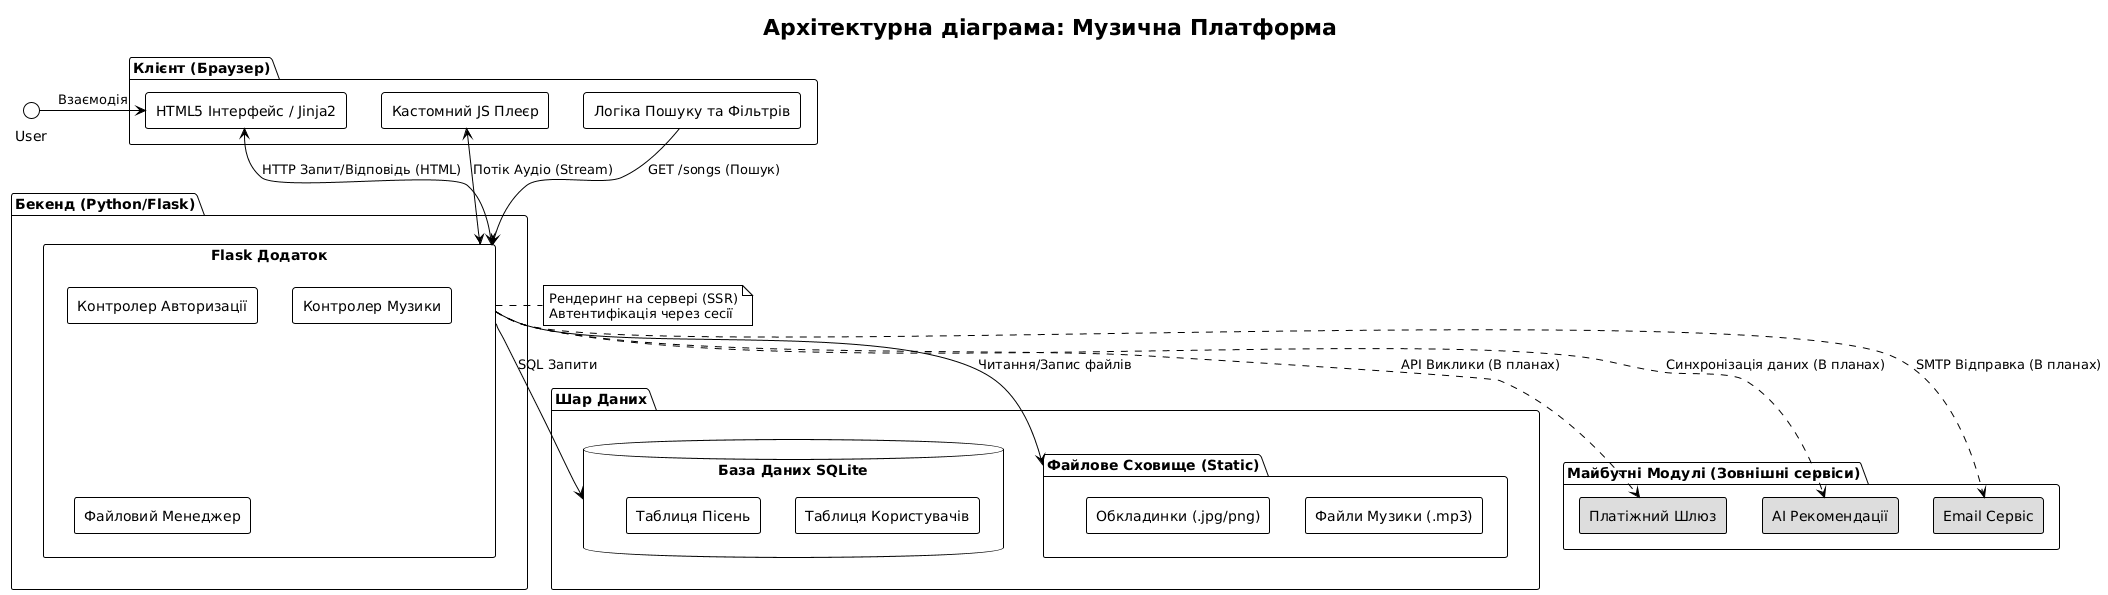

The diagram above was rendered by PlantUML. Its source (embedded in the PNG):
@startuml
!theme plain
hide stereotype
skinparam componentStyle rectangle

title Архітектурна діаграма: Музична Платформа

' --- КЛІЄНТСЬКА ЧАСТИНА ---
package "Клієнт (Браузер)" {
    [HTML5 Інтерфейс / Jinja2] as UI
    [Кастомний JS Плеєр] as Player
    [Логіка Пошуку та Фільтрів] as Search
}

' --- БЕКЕНД ---
package "Бекенд (Python/Flask)" {
    component "Flask Додаток" as App {
        [Контролер Авторизації] as Auth
        [Контролер Музики] as MusicCtrl
        [Файловий Менеджер] as FileManager
    }
}

' --- ШАР ДАНИХ ---
package "Шар Даних" {
    database "База Даних SQLite" as DB {
        [Таблиця Користувачів]
        [Таблиця Пісень]
    }
    
    folder "Файлове Сховище (Static)" as Storage {
        [Файли Музики (.mp3)]
        [Обкладинки (.jpg/png)]
    }
}

' --- МАЙБУТНІ МОДУЛІ ---
package "Майбутні Модулі (Зовнішні сервіси)" {
    [Платіжний Шлюз] as Stripe #DDDDDD
    [AI Рекомендації] as AI #DDDDDD
    [Email Сервіс] as Email #DDDDDD
}

' --- ЗВ'ЯЗКИ ---

' Клієнт -> Бекенд
User -> UI : Взаємодія
UI <--> App : HTTP Запит/Відповідь (HTML)
Player <--> App : Потік Аудіо (Stream)
Search --> App : GET /songs (Пошук)

' Внутрішні зв'язки Бекенду
App --> DB : SQL Запити
App --> Storage : Читання/Запис файлів

' Майбутні інтеграції (Пунктир)
App ..> Stripe : API Виклики (В планах)
App ..> AI : Синхронізація даних (В планах)
App ..> Email : SMTP Відправка (В планах)

note right of App
  Рендеринг на сервері (SSR)
  Автентифікація через сесії
end note
@enduml